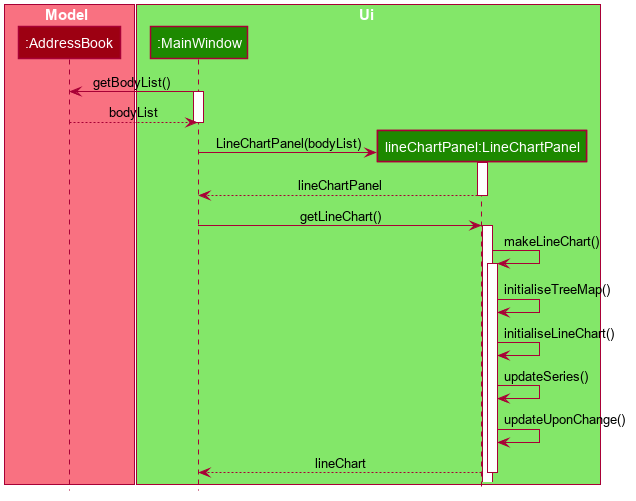

The diagram above was rendered by PlantUML. Its source (embedded in the PNG):
@startuml








skinparam BackgroundColor #FFFFFFF

skinparam Shadowing false

skinparam Class {
    FontColor #FFFFFF
    BorderThickness 1
    BorderColor #FFFFFF
    StereotypeFontColor #FFFFFF
    FontName Arial
}

skinparam Actor {
    BorderColor #000000
    Color #000000
    FontName Arial
}

skinparam Sequence {
    MessageAlign center
    BoxFontSize 15
    BoxPadding 0
    BoxFontColor #FFFFFF
    FontName Arial
}

skinparam Participant {
    FontColor #FFFFFFF
    Padding 20
}

skinparam MinClassWidth 50
skinparam ParticipantPadding 10
skinparam Shadowing false
skinparam DefaultTextAlignment center
skinparam packageStyle Rectangle

hide footbox
hide members
hide circle

box Model #F97181
participant ":AddressBook" as AddressBook #9D0012
end box

box Ui #83E769
participant ":MainWindow" as MainWindow #1D8900
participant "lineChartPanel:LineChartPanel" as LineChartPanel #1D8900

end box

MainWindow -> AddressBook : getBodyList()
activate MainWindow


AddressBook --> MainWindow : bodyList
deactivate MainWindow

create LineChartPanel
MainWindow -> LineChartPanel : LineChartPanel(bodyList)
activate LineChartPanel

LineChartPanel --> MainWindow : lineChartPanel
deactivate LineChartPanel

MainWindow -> LineChartPanel : getLineChart()
activate LineChartPanel

activate LineChartPanel

LineChartPanel -> LineChartPanel: makeLineChart()

activate LineChartPanel
LineChartPanel -> LineChartPanel: initialiseTreeMap()

LineChartPanel -> LineChartPanel: initialiseLineChart()

LineChartPanel -> LineChartPanel: updateSeries()

LineChartPanel -> LineChartPanel: updateUponChange()

LineChartPanel --> MainWindow : lineChart
deactivate LineChartPanel

@enduml